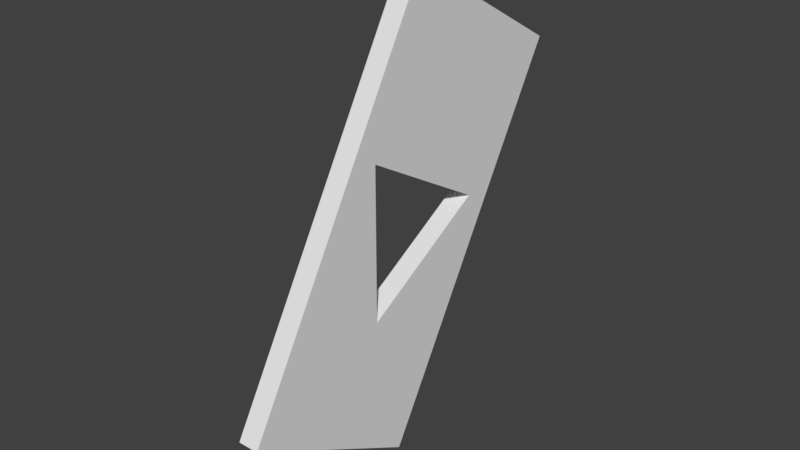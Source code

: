 # Source: TriangleWallFrame_30_.blend  (saved by Blender 2.79.0; exported with 4.5.12 LTS)
import bpy
from mathutils import Matrix  # noqa: F401  (used for matrix-valued properties, if any)

bpy.ops.wm.read_factory_settings(use_empty=True)
scene = bpy.context.scene
scene.name = 'Scene'

# ---- collections
col_collection_1 = bpy.data.collections.new('Collection 1'); scene.collection.children.link(col_collection_1)

# ---- world
world_world = bpy.data.worlds.new('World'); scene.world = world_world
world_world.color = (0.05088, 0.05088, 0.05088)
world_world.use_sun_shadow = False
world_world.sun_shadow_jitter_overblur = 0.0
world_world.cycles.sampling_method = 'MANUAL'

# ---- meshes
me_cube_001 = bpy.data.meshes.new('Cube.001')
me_cube_001.from_pydata([(0.1, 1.866, 1.232), (0.1, 0.134, 2.232), (-0.1, 1.866, 1.232), (-0.1, 0.134, 2.232), (-0.1, -0.134, -2.232), (-0.1, -1.866, -1.232), (-0.1, -0.4243, 0.7349), (-0.1, 0.8486, -1.331e-07), (-0.1, -0.4243, -0.7349), (0.1, -0.134, -2.232), (0.1, -1.866, -1.232), (0.1, -0.4243, 0.7349), (0.1, 0.8486, -1.331e-07), (0.1, -0.4243, -0.7349)], [], [(9, 10, 5, 4), (2, 3, 1, 0), (9, 4, 2, 0), (5, 10, 1, 3), (6, 11, 13, 8), (7, 12, 11, 6), (8, 13, 12, 7), (5, 8, 4), (5, 6, 8), (5, 3, 6), (7, 4, 8), (2, 4, 7), (2, 7, 6), (3, 2, 6), (10, 9, 13), (10, 13, 11), (10, 11, 1), (12, 13, 9), (0, 12, 9), (0, 11, 12), (1, 11, 0)])
me_cube_001.use_remesh_preserve_volume = False
me_cube_001.use_remesh_preserve_attributes = False
me_cube_001.use_mirror_vertex_groups = False
me_cube_001.update()

# ---- objects
ob_cube = bpy.data.objects.new('Cube', me_cube_001)

# ---- transforms, parenting, visibility, modifiers, constraints
ob_cube.location = (0.0, 0.0, 0.0)
ob_cube.lineart.crease_threshold = 0.0

# ---- collection membership
col_collection_1.objects.link(ob_cube)

# ---- scene / render settings (as saved in the file)
scene.frame_start = 1; scene.frame_end = 250; scene.frame_set(1)
scene.render.engine = 'BLENDER_EEVEE_NEXT'
scene.render.resolution_percentage = 50
scene.render.dither_intensity = 0.0
scene.cycles.use_denoising = False
scene.cycles.samples = 128
scene.cycles.sampling_pattern = 'TABULATED_SOBOL'
scene.cycles.light_sampling_threshold = 0.0
scene.cycles.use_adaptive_sampling = False
scene.cycles.use_light_tree = False
scene.cycles.blur_glossy = 0.0
scene.cycles.sample_clamp_indirect = 0.0
scene.view_settings.view_transform = 'Standard'
bpy.context.view_layer.update()

# ---- added for rendering (the .blend has no active camera and no usable light): camera, sun
cam_auto = bpy.data.cameras.new('AutoCamera')
cam_auto.lens = 50.0
cam_auto.sensor_width = 36.0
cam_auto.clip_end = 1000.0
ob_auto_camera = bpy.data.objects.new('AutoCamera', cam_auto)
scene.collection.objects.link(ob_auto_camera)
ob_auto_camera.location = (5.38671, -6.46406, 4.30937)
ob_auto_camera.rotation_euler = (1.09748, -7.21219e-08, 0.694738)
scene.camera = ob_auto_camera
light_auto_sun = bpy.data.lights.new('AutoSun', 'SUN')
light_auto_sun.energy = 3.0
light_auto_sun.angle = 0.0523599
ob_auto_sun = bpy.data.objects.new('AutoSun', light_auto_sun)
scene.collection.objects.link(ob_auto_sun)
ob_auto_sun.rotation_euler = (0.872665, 0.174533, 0.523599)
bpy.context.view_layer.update()
